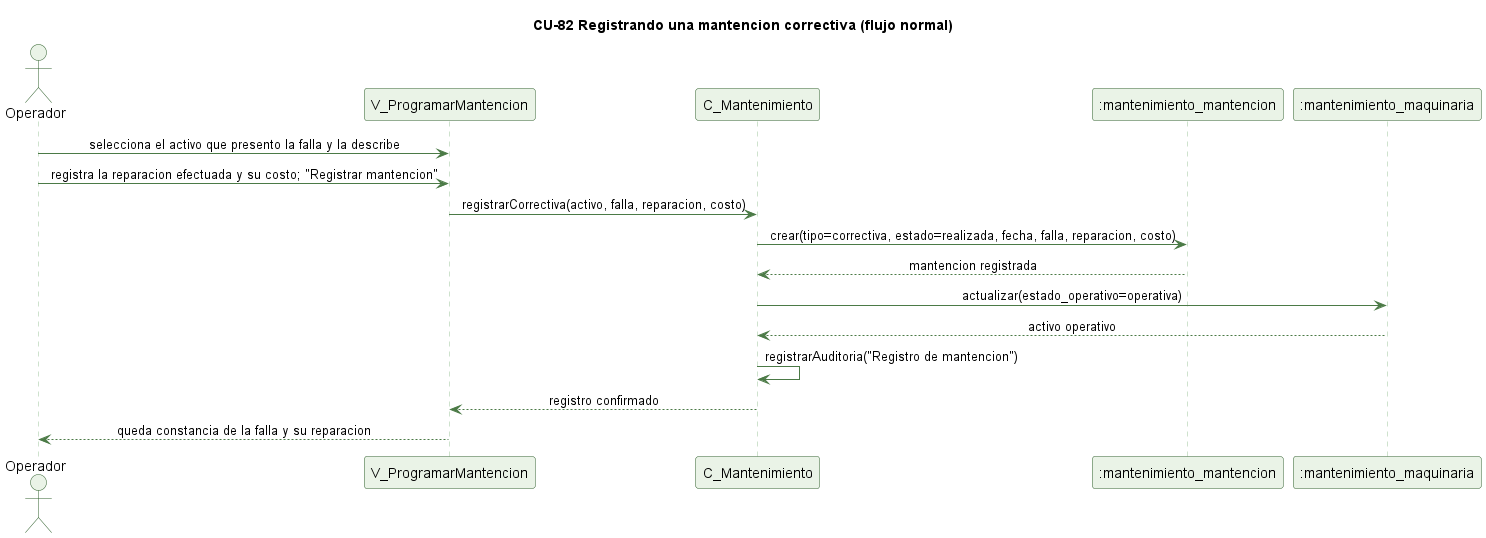

The diagram above was rendered by PlantUML. Its source (embedded in the PNG):
@startuml cu82-correctiva-normal
' CU-82 Registrando una mantencion correctiva - flujo normal
skinparam backgroundColor #FFFFFF
skinparam shadowing false
skinparam defaultFontName Helvetica
skinparam sequenceMessageAlign center
skinparam ParticipantBackgroundColor #EAF3E7
skinparam ParticipantBorderColor #2E5E2A
skinparam ActorBackgroundColor #EAF3E7
skinparam ActorBorderColor #2E5E2A
skinparam sequenceLifeLineBorderColor #9CC49A
skinparam ArrowColor #4B7A46

title CU-82 Registrando una mantencion correctiva (flujo normal)

actor Operador
participant "V_ProgramarMantencion" as V
participant "C_Mantenimiento" as C
participant ":mantenimiento_mantencion" as MNT
participant ":mantenimiento_maquinaria" as MQ

Operador -> V : selecciona el activo que presento la falla y la describe
Operador -> V : registra la reparacion efectuada y su costo; "Registrar mantencion"
V -> C : registrarCorrectiva(activo, falla, reparacion, costo)
C -> MNT : crear(tipo=correctiva, estado=realizada, fecha, falla, reparacion, costo)
MNT --> C : mantencion registrada
C -> MQ : actualizar(estado_operativo=operativa)
MQ --> C : activo operativo
C -> C : registrarAuditoria("Registro de mantencion")
C --> V : registro confirmado
V --> Operador : queda constancia de la falla y su reparacion

@enduml